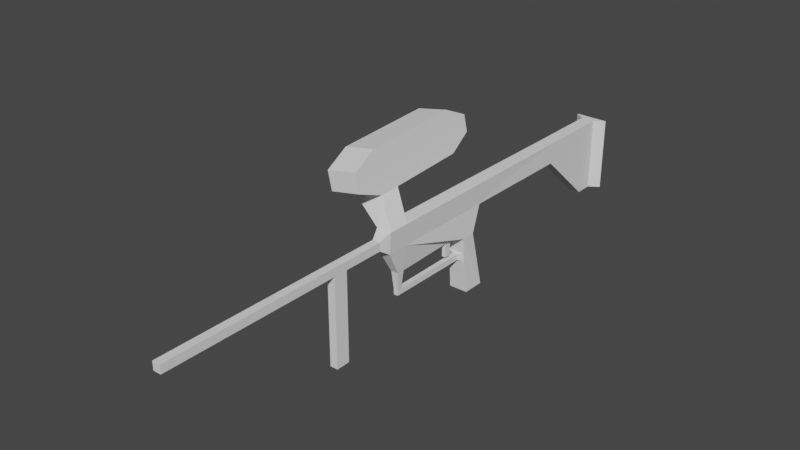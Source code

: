 # Source: paintgun.blend  (saved by Blender 3.6.11; exported with 4.5.12 LTS)
import bpy
from mathutils import Matrix  # noqa: F401  (used for matrix-valued properties, if any)

bpy.ops.wm.read_factory_settings(use_empty=True)
scene = bpy.context.scene
scene.name = 'Scene'

# ---- collections
col_collection = bpy.data.collections.new('Collection'); scene.collection.children.link(col_collection)

# ---- world
world_world = bpy.data.worlds.new('World'); scene.world = world_world
world_world.use_nodes = True; world_world.node_tree.nodes.clear()
_N = world_world.node_tree.nodes; _L = world_world.node_tree.links
n0 = _N.new('ShaderNodeOutputWorld'); n0.name = 'World Output'; n0.location = (300, 300)
n1 = _N.new('ShaderNodeBackground'); n1.name = 'Background'; n1.location = (10, 300)
n1.inputs[0].default_value = (0.05088, 0.05088, 0.05088, 1.0)
_L.new(n1.outputs[0], n0.inputs[0])
n0.is_active_output = True
world_world.color = (0.05088, 0.05088, 0.05088)
world_world.use_sun_shadow = False
world_world.sun_shadow_jitter_overblur = 0.0

# ---- meshes
me_plane = bpy.data.meshes.new('Plane')
me_plane.from_pydata([(-1.0, -1.0, -0.7589), (1.0, -1.0, -0.8763), (-1.0, 1.0, -0.7589), (1.0, 1.0, -0.8763), (-0.3845, -23.77, -1.095), (0.3845, -23.77, -1.095), (-0.3927, -1.935, -1.095), (0.3927, -1.935, -1.095), (-1.0, 8.467, -0.7732), (1.0, 8.467, -0.8763), (3.349, 0.2795, -1.111), (3.349, 1.0, -1.111), (3.349, 8.467, -0.6236), (-3.085, 0.4298, -2.856), (-3.144, 2.428, -2.926), (-6.917, 0.2902, -3.586), (-6.976, 2.288, -3.657), (-4.043, -2.092, -2.964), (-5.811, -2.157, -3.301), (-3.373, 10.14, -3.2), (-7.205, 10.0, -3.93), (-4.592, 12.44, -3.501), (-6.125, 12.38, -3.794), (-1.0, 9.676, -0.7732), (1.0, 9.676, -0.8763), (3.349, 9.814, -0.6236), (-1.0, 22.2, -0.8329), (1.0, 22.2, -0.8329), (-1.0, 29.54, -0.8329), (1.0, 29.54, -0.8329), (6.009, 27.85, -0.8329), (6.009, 29.54, -0.8329), (-1.0, 30.21, 0.1189), (1.0, 30.21, 0.1189), (6.009, 30.21, 0.1189), (5.048, 0.4263, -1.254), (5.048, 0.8532, -1.254), (5.568, 0.4263, -1.254), (5.568, 0.8532, -1.254), (4.872, 8.611, -0.6797), (5.744, 8.708, -0.6797), (8.842, 9.037, -0.5744), (8.842, 11.13, -0.5744), (3.349, 7.398, -1.272), (3.349, 6.821, -1.272), (4.681, 7.398, -1.272), (4.681, 6.821, -1.272), (1.0, 10.99, -0.8763), (0.3895, -7.158, -1.095), (0.39, -5.8, -1.095), (8.773, -7.158, -1.095), (8.774, -5.8, -1.095), (-1.0, -1.0, -2.166), (1.0, -1.0, -2.049), (-1.0, 1.0, -2.166), (1.0, 1.0, -2.049), (-0.3845, -23.77, -1.83), (0.3845, -23.77, -1.83), (-0.3927, -1.935, -1.83), (0.3927, -1.935, -1.83), (-1.0, 8.467, -2.152), (1.0, 8.467, -2.049), (3.349, 0.2795, -1.814), (3.349, 1.0, -1.814), (3.349, 8.467, -2.301), (-2.534, 0.3444, -5.727), (-2.594, 2.342, -5.798), (-6.367, 0.2048, -6.457), (-6.426, 2.203, -6.528), (-3.493, -2.178, -5.836), (-5.261, -2.242, -6.172), (-2.823, 10.06, -6.071), (-6.655, 9.916, -6.801), (-4.042, 12.35, -6.373), (-5.574, 12.29, -6.665), (-1.0, 9.676, -2.152), (1.0, 9.676, -2.049), (3.349, 9.814, -2.301), (-1.0, 22.2, -2.092), (1.0, 22.2, -2.092), (-1.0, 29.54, -2.092), (1.0, 29.54, -2.092), (6.009, 27.85, -2.092), (6.009, 29.54, -2.092), (-1.0, 30.21, -3.044), (1.0, 30.21, -3.044), (6.009, 30.21, -3.044), (5.048, 0.4263, -1.671), (5.048, 0.8532, -1.671), (5.568, 0.4263, -1.671), (5.568, 0.8532, -1.671), (4.872, 8.611, -2.245), (5.744, 8.708, -2.245), (8.842, 9.037, -2.35), (8.842, 11.13, -2.35), (3.349, 7.398, -1.653), (3.349, 6.821, -1.653), (4.681, 7.398, -1.653), (4.681, 6.821, -1.653), (1.0, 10.99, -2.049), (0.3895, -7.158, -1.83), (0.39, -5.8, -1.83), (8.773, -7.158, -1.83), (8.774, -5.8, -1.83), (5.602, 8.504, -1.238), (5.014, 8.446, -1.238), (5.602, 8.504, -1.687), (5.014, 8.446, -1.687)], [], [(0, 1, 3, 2), (7, 6, 4, 5, 48, 49), (1, 0, 6, 7), (2, 3, 9, 8), (9, 3, 11, 44, 43, 12), (3, 1, 10, 11), (0, 2, 14, 13), (13, 14, 16, 15), (13, 15, 18, 17), (16, 14, 19, 20), (20, 19, 21, 22), (9, 12, 25, 24), (8, 9, 24, 23), (23, 24, 47, 27, 26), (26, 27, 29, 28), (29, 27, 30, 31), (29, 31, 34, 33), (28, 29, 33, 32), (11, 10, 35, 36), (36, 35, 37, 38), (105, 104, 40, 39), (25, 12, 39, 40, 41, 42), (43, 44, 46, 45), (24, 25, 47), (49, 48, 50, 51), (52, 54, 55, 53), (59, 101, 100, 57, 56, 58), (53, 59, 58, 52), (54, 60, 61, 55), (61, 64, 95, 96, 63, 55), (55, 63, 62, 53), (52, 65, 66, 54), (65, 67, 68, 66), (65, 69, 70, 67), (68, 72, 71, 66), (72, 74, 73, 71), (61, 76, 77, 64), (60, 75, 76, 61), (75, 78, 79, 99, 76), (78, 80, 81, 79), (81, 83, 82, 79), (81, 85, 86, 83), (80, 84, 85, 81), (63, 88, 87, 62), (88, 90, 89, 87), (107, 91, 92, 106), (77, 94, 93, 92, 91, 64), (95, 97, 98, 96), (76, 99, 77), (101, 103, 102, 100), (18, 70, 69, 17), (32, 84, 80, 28), (15, 67, 70, 18), (8, 60, 54, 2), (47, 99, 79, 27), (11, 63, 96, 44), (17, 69, 65, 13), (10, 62, 87, 35), (26, 78, 75, 23), (46, 98, 97, 45), (36, 88, 63, 11), (43, 95, 64, 12), (44, 96, 98, 46), (14, 66, 71, 19), (37, 89, 90, 38), (45, 97, 95, 43), (20, 72, 68, 16), (35, 87, 89, 37), (28, 80, 78, 26), (21, 73, 74, 22), (1, 53, 62, 10), (30, 82, 83, 31), (25, 77, 99, 47), (4, 56, 57, 5), (19, 71, 73, 21), (27, 79, 82, 30), (5, 57, 100, 48), (6, 58, 56, 4), (22, 74, 72, 20), (104, 106, 92, 40), (2, 54, 66, 14), (7, 59, 53, 1), (105, 107, 88, 36), (13, 65, 52, 0), (33, 85, 84, 32), (50, 102, 103, 51), (0, 52, 58, 6), (41, 93, 94, 42), (16, 68, 67, 15), (34, 86, 85, 33), (48, 100, 102, 50), (49, 101, 59, 7), (12, 64, 91, 39), (31, 83, 86, 34), (51, 103, 101, 49), (42, 94, 77, 25), (23, 75, 60, 8), (40, 92, 93, 41), (39, 91, 107, 105), (38, 90, 106, 104), (88, 107, 106, 90), (36, 38, 104, 105)])
_uv = me_plane.uv_layers.new(name='UVMap')
_uv.uv.foreach_set('vector', [0.0, 0.0, 1.0, 0.0, 1.0, 1.0, 0.0, 1.0, 1.0, 0.0, 0.0, 0.0, 0.0, 0.0, 1.0, 0.0, 1.0, 0.0, 1.0, 0.0, 1.0, 0.0, 0.0, 0.0, 0.0, 0.0, 1.0, 0.0, 0.0, 1.0, 1.0, 1.0, 1.0, 1.0, 0.0, 1.0, 1.0, 1.0, 1.0, 1.0, 1.0, 1.0, 1.0, 1.0, 1.0, 1.0, 1.0, 1.0, 1.0, 1.0, 1.0, 0.0, 1.0, 0.0, 1.0, 1.0, 0.0, 0.0, 0.0, 1.0, 0.0, 1.0, 0.0, 0.0, 0.0, 0.0, 0.0, 1.0, 0.0, 1.0, 0.0, 0.0, 0.0, 0.0, 0.0, 0.0, 0.0, 0.0, 0.0, 0.0, 0.0, 1.0, 0.0, 1.0, 0.0, 1.0, 0.0, 1.0, 0.0, 1.0, 0.0, 1.0, 0.0, 1.0, 0.0, 1.0, 1.0, 1.0, 1.0, 1.0, 1.0, 1.0, 1.0, 1.0, 0.0, 1.0, 1.0, 1.0, 1.0, 1.0, 0.0, 1.0, 0.0, 1.0, 1.0, 1.0, 1.0, 1.0, 1.0, 1.0, 0.0, 1.0, 0.0, 1.0, 1.0, 1.0, 1.0, 1.0, 0.0, 1.0, 1.0, 1.0, 1.0, 1.0, 1.0, 1.0, 1.0, 1.0, 1.0, 1.0, 1.0, 1.0, 1.0, 1.0, 1.0, 1.0, 0.0, 1.0, 1.0, 1.0, 1.0, 1.0, 0.0, 1.0, 1.0, 1.0, 1.0, 0.0, 1.0, 0.0, 1.0, 1.0, 1.0, 1.0, 1.0, 0.0, 1.0, 0.0, 1.0, 1.0, 1.0, 1.0, 1.0, 1.0, 1.0, 1.0, 1.0, 1.0, 1.0, 1.0, 1.0, 1.0, 1.0, 1.0, 1.0, 1.0, 0.0, 0.0, 0.0, 0.0, 1.0, 1.0, 1.0, 1.0, 1.0, 1.0, 1.0, 1.0, 1.0, 1.0, 1.0, 1.0, 1.0, 1.0, 1.0, 0.0, 1.0, 0.0, 1.0, 0.0, 1.0, 0.0, 0.0, 0.0, 0.0, 1.0, 1.0, 1.0, 1.0, 0.0, 1.0, 0.0, 1.0, 0.0, 1.0, 0.0, 1.0, 0.0, 0.0, 0.0, 0.0, 0.0, 1.0, 0.0, 1.0, 0.0, 0.0, 0.0, 0.0, 0.0, 0.0, 1.0, 0.0, 1.0, 1.0, 1.0, 1.0, 1.0, 1.0, 1.0, 1.0, 1.0, 1.0, 1.0, 1.0, 1.0, 1.0, 1.0, 1.0, 1.0, 1.0, 1.0, 1.0, 1.0, 1.0, 0.0, 1.0, 0.0, 0.0, 0.0, 0.0, 0.0, 0.0, 1.0, 0.0, 1.0, 0.0, 0.0, 0.0, 0.0, 0.0, 1.0, 0.0, 1.0, 0.0, 0.0, 0.0, 0.0, 0.0, 0.0, 0.0, 0.0, 0.0, 1.0, 0.0, 1.0, 0.0, 1.0, 0.0, 1.0, 0.0, 1.0, 0.0, 1.0, 0.0, 1.0, 0.0, 1.0, 1.0, 1.0, 1.0, 1.0, 1.0, 1.0, 1.0, 1.0, 0.0, 1.0, 0.0, 1.0, 1.0, 1.0, 1.0, 1.0, 0.0, 1.0, 0.0, 1.0, 1.0, 1.0, 1.0, 1.0, 1.0, 1.0, 0.0, 1.0, 0.0, 1.0, 1.0, 1.0, 1.0, 1.0, 1.0, 1.0, 1.0, 1.0, 1.0, 1.0, 1.0, 1.0, 1.0, 1.0, 1.0, 1.0, 1.0, 1.0, 1.0, 1.0, 0.0, 1.0, 0.0, 1.0, 1.0, 1.0, 1.0, 1.0, 1.0, 1.0, 1.0, 1.0, 1.0, 0.0, 1.0, 0.0, 1.0, 1.0, 1.0, 1.0, 1.0, 0.0, 1.0, 0.0, 1.0, 1.0, 1.0, 1.0, 1.0, 1.0, 1.0, 1.0, 1.0, 1.0, 0.0, 0.0, 0.0, 0.0, 1.0, 1.0, 1.0, 1.0, 1.0, 1.0, 1.0, 1.0, 1.0, 1.0, 1.0, 1.0, 1.0, 1.0, 1.0, 1.0, 1.0, 1.0, 1.0, 1.0, 1.0, 0.0, 1.0, 0.0, 1.0, 0.0, 1.0, 0.0, 0.0, 0.0, 0.0, 0.0, 0.0, 0.0, 0.0, 0.0, 0.0, 1.0, 0.0, 1.0, 0.0, 1.0, 0.0, 1.0, 0.0, 0.0, 0.0, 0.0, 0.0, 0.0, 0.0, 0.0, 0.0, 1.0, 0.0, 1.0, 0.0, 1.0, 0.0, 1.0, 1.0, 1.0, 1.0, 1.0, 1.0, 1.0, 1.0, 1.0, 1.0, 1.0, 1.0, 1.0, 1.0, 1.0, 1.0, 1.0, 0.0, 0.0, 0.0, 0.0, 0.0, 0.0, 0.0, 0.0, 1.0, 0.0, 1.0, 0.0, 1.0, 0.0, 1.0, 0.0, 0.0, 1.0, 0.0, 1.0, 0.0, 1.0, 0.0, 1.0, 1.0, 1.0, 1.0, 1.0, 1.0, 1.0, 1.0, 1.0, 1.0, 1.0, 1.0, 1.0, 1.0, 1.0, 1.0, 1.0, 1.0, 1.0, 1.0, 1.0, 1.0, 1.0, 1.0, 1.0, 1.0, 1.0, 1.0, 1.0, 1.0, 1.0, 1.0, 1.0, 0.0, 1.0, 0.0, 1.0, 0.0, 1.0, 0.0, 1.0, 1.0, 0.0, 1.0, 0.0, 1.0, 1.0, 1.0, 1.0, 1.0, 1.0, 1.0, 1.0, 1.0, 1.0, 1.0, 1.0, 0.0, 1.0, 0.0, 1.0, 0.0, 1.0, 0.0, 1.0, 1.0, 0.0, 1.0, 0.0, 1.0, 0.0, 1.0, 0.0, 0.0, 1.0, 0.0, 1.0, 0.0, 1.0, 0.0, 1.0, 0.0, 1.0, 0.0, 1.0, 0.0, 1.0, 0.0, 1.0, 1.0, 0.0, 1.0, 0.0, 1.0, 0.0, 1.0, 0.0, 1.0, 1.0, 1.0, 1.0, 1.0, 1.0, 1.0, 1.0, 1.0, 1.0, 1.0, 1.0, 1.0, 1.0, 1.0, 1.0, 0.0, 0.0, 0.0, 0.0, 1.0, 0.0, 1.0, 0.0, 0.0, 1.0, 0.0, 1.0, 0.0, 1.0, 0.0, 1.0, 1.0, 1.0, 1.0, 1.0, 1.0, 1.0, 1.0, 1.0, 1.0, 0.0, 1.0, 0.0, 1.0, 0.0, 1.0, 0.0, 0.0, 0.0, 0.0, 0.0, 0.0, 0.0, 0.0, 0.0, 0.0, 1.0, 0.0, 1.0, 0.0, 1.0, 0.0, 1.0, 1.0, 1.0, 1.0, 1.0, 1.0, 1.0, 1.0, 1.0, 0.0, 1.0, 0.0, 1.0, 0.0, 1.0, 0.0, 1.0, 1.0, 0.0, 1.0, 0.0, 1.0, 0.0, 1.0, 0.0, 1.0, 1.0, 1.0, 1.0, 1.0, 1.0, 1.0, 1.0, 0.0, 0.0, 0.0, 0.0, 0.0, 0.0, 0.0, 0.0, 1.0, 1.0, 1.0, 1.0, 0.0, 1.0, 0.0, 1.0, 1.0, 0.0, 1.0, 0.0, 1.0, 0.0, 1.0, 0.0, 0.0, 0.0, 0.0, 0.0, 0.0, 0.0, 0.0, 0.0, 0.0, 0.0, 0.0, 0.0, 0.0, 0.0, 0.0, 0.0, 0.0, 1.0, 0.0, 1.0, 0.0, 0.0, 0.0, 0.0, 1.0, 1.0, 1.0, 1.0, 1.0, 1.0, 1.0, 1.0, 1.0, 0.0, 1.0, 0.0, 1.0, 0.0, 1.0, 0.0, 1.0, 0.0, 1.0, 0.0, 1.0, 0.0, 1.0, 0.0, 1.0, 1.0, 1.0, 1.0, 1.0, 1.0, 1.0, 1.0, 1.0, 1.0, 1.0, 1.0, 1.0, 1.0, 1.0, 1.0, 1.0, 0.0, 1.0, 0.0, 1.0, 0.0, 1.0, 0.0, 0.0, 0.0, 0.0, 0.0, 1.0, 1.0, 1.0, 1.0, 0.0, 1.0, 0.0, 1.0, 0.0, 1.0, 0.0, 1.0, 1.0, 1.0, 1.0, 1.0, 0.0, 0.0, 0.0, 0.0, 1.0, 1.0, 1.0, 1.0, 1.0, 1.0, 1.0, 1.0, 1.0, 1.0, 1.0, 1.0, 1.0, 1.0, 1.0, 1.0, 1.0, 1.0, 1.0, 1.0, 1.0, 1.0, 1.0, 1.0, 1.0, 1.0, 1.0, 1.0, 1.0, 1.0, 1.0, 1.0])
me_plane.update()

# ---- objects
ob_plane = bpy.data.objects.new('Plane', me_plane)

# ---- transforms, parenting, visibility, modifiers, constraints
ob_plane.location = (0.0, 0.0, 0.0)
ob_plane.rotation_euler = (-0.0, 1.571, 0.0)
ob_plane.scale = (0.3419, 0.3419, 0.3419)

# ---- collection membership
col_collection.objects.link(ob_plane)

# ---- scene / render settings (as saved in the file)
scene.frame_start = 1; scene.frame_end = 250; scene.frame_set(1)
scene.render.engine = 'BLENDER_EEVEE_NEXT'
scene.cycles.sampling_pattern = 'TABULATED_SOBOL'
scene.view_settings.view_transform = 'Filmic'
bpy.context.view_layer.update()

# ---- added for rendering (the .blend has no active camera and no usable light): camera, sun
cam_auto = bpy.data.cameras.new('AutoCamera')
cam_auto.lens = 50.0
cam_auto.sensor_width = 36.0
cam_auto.clip_end = 1000.0
ob_auto_camera = bpy.data.objects.new('AutoCamera', cam_auto)
scene.collection.objects.link(ob_auto_camera)
ob_auto_camera.location = (16.8085, -20.4401, 14.0808)
ob_auto_camera.rotation_euler = (1.09748, -7.21219e-08, 0.694738)
scene.camera = ob_auto_camera
light_auto_sun = bpy.data.lights.new('AutoSun', 'SUN')
light_auto_sun.energy = 3.0
light_auto_sun.angle = 0.0523599
ob_auto_sun = bpy.data.objects.new('AutoSun', light_auto_sun)
scene.collection.objects.link(ob_auto_sun)
ob_auto_sun.rotation_euler = (0.872665, 0.174533, 0.523599)
bpy.context.view_layer.update()
